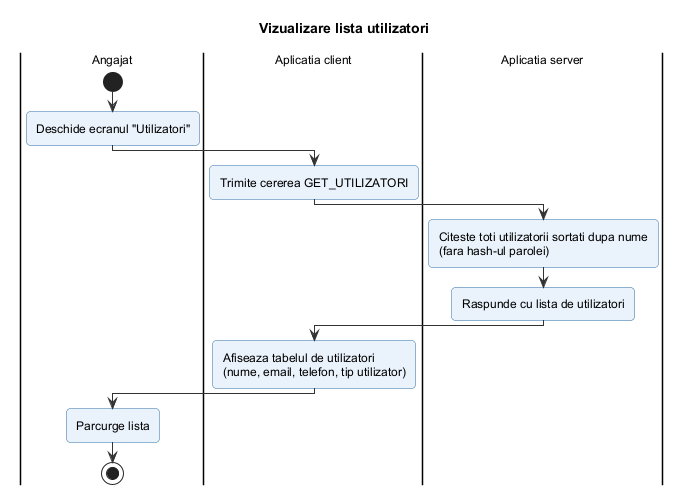

The diagram above was rendered by PlantUML. Its source (embedded in the PNG):
@startuml vizualizare_lista_utilizatori
!include ../_stil.iuml
title Vizualizare lista utilizatori

|Angajat|
start
:Deschide ecranul "Utilizatori";
|Aplicatia client|
:Trimite cererea GET_UTILIZATORI;
|Aplicatia server|
:Citeste toti utilizatorii sortati dupa nume
(fara hash-ul parolei);
:Raspunde cu lista de utilizatori;
|Aplicatia client|
:Afiseaza tabelul de utilizatori
(nume, email, telefon, tip utilizator);
|Angajat|
:Parcurge lista;
stop
@enduml